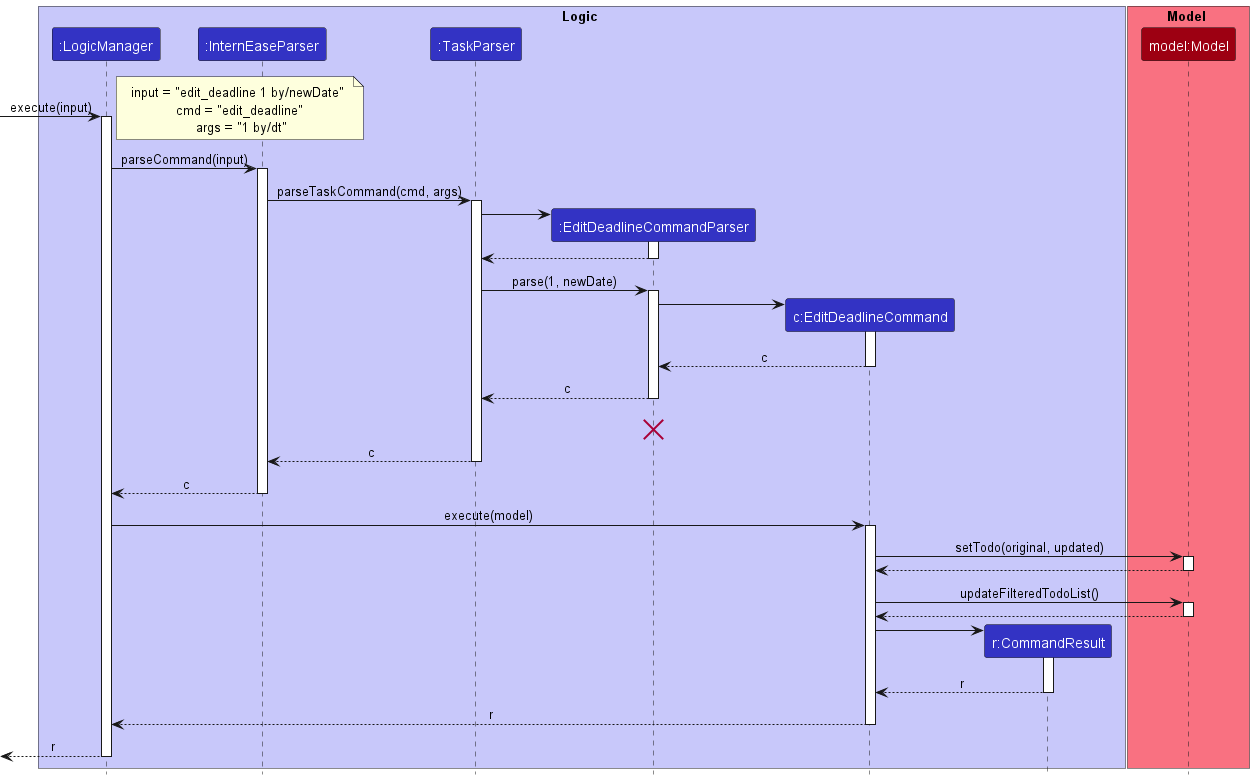

The diagram above was rendered by PlantUML. Its source (embedded in the PNG):
@startuml
!include style.puml

box Logic LOGIC_COLOR_T1
participant ":LogicManager" as LogicManager LOGIC_COLOR
participant ":InternEaseParser" as InternEaseParser LOGIC_COLOR
participant ":TaskParser" as TaskParser LOGIC_COLOR
participant ":EditDeadlineCommandParser" as EditDeadlineCommandParser LOGIC_COLOR
participant "c:EditDeadlineCommand" as EditDeadlineCommand LOGIC_COLOR
participant "r:CommandResult" as CommandResult LOGIC_COLOR
end box

box Model MODEL_COLOR_T1
participant "model:Model" as Model MODEL_COLOR
end box

[-> LogicManager : execute(input)
activate LogicManager

note right: input = "edit_deadline 1 by/newDate" \n cmd = "edit_deadline" \n args = "1 by/dt"
LogicManager -> InternEaseParser : parseCommand(input)
activate InternEaseParser

InternEaseParser -> TaskParser : parseTaskCommand(cmd, args)
activate TaskParser

create EditDeadlineCommandParser
TaskParser -> EditDeadlineCommandParser
activate EditDeadlineCommandParser

EditDeadlineCommandParser --> TaskParser
deactivate EditDeadlineCommandParser

TaskParser -> EditDeadlineCommandParser : parse(1, newDate)
activate EditDeadlineCommandParser

create EditDeadlineCommand
EditDeadlineCommandParser -> EditDeadlineCommand
activate EditDeadlineCommand

EditDeadlineCommand --> EditDeadlineCommandParser : c
deactivate EditDeadlineCommand

EditDeadlineCommandParser --> TaskParser : c
deactivate EditDeadlineCommandParser
EditDeadlineCommandParser -[hidden]-> InternEaseParser : result
destroy EditDeadlineCommandParser

TaskParser --> InternEaseParser : c
deactivate TaskParser

InternEaseParser --> LogicManager : c
deactivate InternEaseParser

LogicManager -> EditDeadlineCommand : execute(model)
activate EditDeadlineCommand

EditDeadlineCommand -> Model : setTodo(original, updated)
activate Model

Model --> EditDeadlineCommand
deactivate Model

EditDeadlineCommand -> Model : updateFilteredTodoList()
activate Model

Model --> EditDeadlineCommand
deactivate Model

create CommandResult
EditDeadlineCommand -> CommandResult
activate CommandResult

CommandResult --> EditDeadlineCommand : r
deactivate CommandResult

EditDeadlineCommand --> LogicManager : r
deactivate EditDeadlineCommand


[<--LogicManager : r
deactivate LogicManager
@enduml